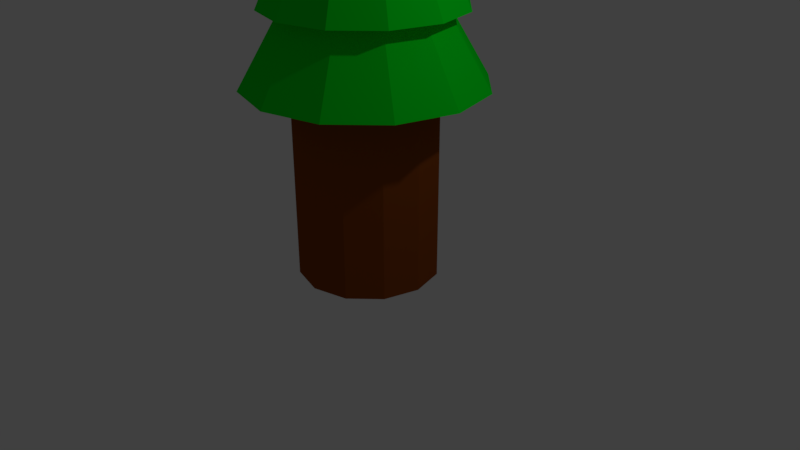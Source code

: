# Source: Tree4.blend  (saved by Blender 2.79.0; exported with 4.5.12 LTS)
import bpy
from mathutils import Matrix  # noqa: F401  (used for matrix-valued properties, if any)

bpy.ops.wm.read_factory_settings(use_empty=True)
scene = bpy.context.scene
scene.name = 'Scene'

# ---- collections
col_collection_1 = bpy.data.collections.new('Collection 1'); scene.collection.children.link(col_collection_1)

# ---- materials (node trees are filled in below, after node groups)
mat_material_001 = bpy.data.materials.new('Material.001')
mat_material_001.alpha_threshold = 0.0
mat_material_001.use_transparent_shadow = False
mat_material_001.diffuse_color = (0.0, 0.8, 0.01506, 1.0)
mat_material_001.roughness = 0.5
mat_material_002 = bpy.data.materials.new('Material.002')
mat_material_002.alpha_threshold = 0.0
mat_material_002.use_transparent_shadow = False
mat_material_002.diffuse_color = (0.2582, 0.05951, 0.006512, 1.0)
mat_material_002.roughness = 0.5

# ---- material node trees

# ---- world
world_world = bpy.data.worlds.new('World'); scene.world = world_world
world_world.color = (0.05088, 0.05088, 0.05088)
world_world.use_sun_shadow = False
world_world.sun_shadow_jitter_overblur = 0.0
world_world.cycles.sampling_method = 'MANUAL'

# ---- cameras
cam_camera = bpy.data.cameras.new('Camera')
cam_camera.clip_end = 100.0
cam_camera.lens = 35.0
cam_camera.sensor_width = 32.0
cam_camera.sensor_height = 18.0
cam_camera.ortho_scale = 7.314
cam_camera.dof.focus_distance = 0.0
cam_camera.dof.aperture_fstop = 128.0

# ---- lights
light_lamp = bpy.data.lights.new('Lamp', 'POINT')
light_lamp.transmission_factor = 0.0
light_lamp.cutoff_distance = 30.0
light_lamp.energy = 100.0
light_lamp.shadow_buffer_clip_start = 1.001
light_lamp.shadow_soft_size = 0.1
light_lamp.shadow_maximum_resolution = 0.006
light_lamp.use_absolute_resolution = True

# ---- meshes
me_cylinder = bpy.data.meshes.new('Cylinder')
me_cylinder.from_pydata([(-2.792e-08, 0.9, -0.1491), (-2.792e-08, 0.9, 2.111), (0.45, 0.7794, -0.1491), (0.45, 0.7794, 2.111), (0.7794, 0.45, -0.1491), (0.7794, 0.45, 2.111), (0.9, -6.622e-08, -0.1491), (0.9, -6.622e-08, 2.111), (0.7794, -0.45, -0.1491), (0.7794, -0.45, 2.111), (0.45, -0.7794, -0.1491), (0.45, -0.7794, 2.111), (1.08e-07, -0.9, -0.1491), (1.08e-07, -0.9, 2.111), (-0.45, -0.7794, -0.1491), (-0.45, -0.7794, 2.111), (-0.7794, -0.45, -0.1491), (-0.7794, -0.45, 2.111), (-0.9, -4.453e-07, -0.1491), (-0.9, -4.453e-07, 2.111), (-0.7794, 0.45, -0.1491), (-0.7794, 0.45, 2.111), (-0.45, 0.7794, -0.1491), (-0.45, 0.7794, 2.111), (0.75, 1.299, 2.275), (-2.991e-08, 1.5, 2.275), (1.299, 0.75, 2.275), (1.5, -8.997e-09, 2.275), (1.299, -0.75, 2.275), (0.75, -1.299, 2.275), (1.966e-07, -1.5, 2.275), (-0.75, -1.299, 2.275), (-1.299, -0.75, 2.275), (-1.5, -6.408e-07, 2.275), (-1.299, 0.75, 2.275), (-0.75, 1.299, 2.275), (0.4819, 0.8347, 3.18), (-4.19e-08, 0.9638, 3.18), (0.8347, 0.4819, 3.18), (0.9638, -7.238e-08, 3.18), (0.8347, -0.4819, 3.18), (0.4819, -0.8347, 3.18), (1.036e-07, -0.9638, 3.18), (-0.4819, -0.8347, 3.18), (-0.8347, -0.4819, 3.18), (-0.9638, -4.783e-07, 3.18), (-0.8347, 0.4819, 3.18), (-0.4819, 0.8347, 3.18), (0.6181, 1.071, 3.18), (-3.476e-08, 1.236, 3.18), (1.071, 0.6181, 3.18), (1.236, -4.004e-08, 3.18), (1.071, -0.6181, 3.18), (0.6181, -1.071, 3.18), (1.519e-07, -1.236, 3.18), (-0.6181, -1.071, 3.18), (-1.071, -0.6181, 3.18), (-1.236, -5.607e-07, 3.18), (-1.071, 0.6181, 3.18), (-0.6181, 1.071, 3.18), (0.37, 0.6409, 4.251), (-4.929e-08, 0.74, 4.251), (0.6409, 0.37, 4.251), (0.74, -9.297e-08, 4.251), (0.6409, -0.37, 4.251), (0.37, -0.6409, 4.251), (6.245e-08, -0.74, 4.251), (-0.37, -0.6409, 4.251), (-0.6409, -0.37, 4.251), (-0.74, -4.047e-07, 4.251), (-0.6409, 0.37, 4.251), (-0.37, 0.6409, 4.251), (0.4965, 0.86, 4.251), (-3.299e-08, 0.9931, 4.251), (0.86, 0.4965, 4.251), (0.9931, -6.937e-08, 4.251), (0.86, -0.4965, 4.251), (0.4965, -0.86, 4.251), (1.17e-07, -0.9931, 4.251), (-0.4965, -0.86, 4.251), (-0.86, -0.4965, 4.251), (-0.9931, -4.877e-07, 4.251), (-0.86, 0.4965, 4.251), (-0.4965, 0.86, 4.251), (0.2582, 0.4473, 5.043), (-5.879e-08, 0.5165, 5.043), (0.4473, 0.2582, 5.043), (0.5165, -1.091e-07, 5.043), (0.4473, -0.2582, 5.043), (0.2582, -0.4473, 5.043), (1.92e-08, -0.5165, 5.043), (-0.2582, -0.4473, 5.043), (-0.4473, -0.2582, 5.043), (-0.5165, -3.266e-07, 5.043), (-0.4473, 0.2582, 5.043), (-0.2582, 0.4473, 5.043), (0.3488, 0.6041, 5.043), (-4.279e-08, 0.6976, 5.043), (0.6041, 0.3488, 5.043), (0.6976, -9.571e-08, 5.043), (0.6041, -0.3488, 5.043), (0.3488, -0.6041, 5.043), (6.254e-08, -0.6976, 5.043), (-0.3488, -0.6041, 5.043), (-0.6041, -0.3488, 5.043), (-0.6976, -3.895e-07, 5.043), (-0.6041, 0.3488, 5.043), (-0.3488, 0.6041, 5.043), (0.1769, 0.3065, 5.762), (-4.244e-08, 0.3539, 5.762), (0.3065, 0.1769, 5.762), (0.3539, -1.21e-07, 5.762), (0.3065, -0.1769, 5.762), (0.1769, -0.3065, 5.762), (1.099e-08, -0.3539, 5.762), (-0.1769, -0.3065, 5.762), (-0.3065, -0.1769, 5.762), (-0.3539, -2.701e-07, 5.762), (-0.3065, 0.1769, 5.762), (-0.1769, 0.3065, 5.762), (0.2437, 0.4221, 5.762), (-2.843e-08, 0.4874, 5.762), (0.4221, 0.2437, 5.762), (0.4874, -1.103e-07, 5.762), (0.4221, -0.2437, 5.762), (0.2437, -0.4221, 5.762), (4.517e-08, -0.4874, 5.762), (-0.2437, -0.4221, 5.762), (-0.4221, -0.2437, 5.762), (-0.4874, -3.156e-07, 5.762), (-0.4221, 0.2437, 5.762), (-0.2437, 0.4221, 5.762), (-1.081e-07, -1.483e-07, 6.543)], [], [(0, 1, 3, 2), (2, 3, 5, 4), (4, 5, 7, 6), (6, 7, 9, 8), (8, 9, 11, 10), (10, 11, 13, 12), (12, 13, 15, 14), (14, 15, 17, 16), (16, 17, 19, 18), (18, 19, 21, 20), (7, 5, 26, 27), (20, 21, 23, 22), (22, 23, 1, 0), (0, 2, 4, 6, 8, 10, 12, 14, 16, 18, 20, 22), (31, 30, 42, 43), (23, 21, 34, 35), (5, 3, 24, 26), (21, 19, 33, 34), (19, 17, 32, 33), (17, 15, 31, 32), (15, 13, 30, 31), (13, 11, 29, 30), (11, 9, 28, 29), (9, 7, 27, 28), (1, 23, 35, 25), (3, 1, 25, 24), (43, 42, 54, 55), (28, 27, 39, 40), (35, 34, 46, 47), (24, 25, 37, 36), (32, 31, 43, 44), (29, 28, 40, 41), (25, 35, 47, 37), (26, 24, 36, 38), (33, 32, 44, 45), (30, 29, 41, 42), (27, 26, 38, 39), (34, 33, 45, 46), (58, 57, 69, 70), (40, 39, 51, 52), (47, 46, 58, 59), (36, 37, 49, 48), (44, 43, 55, 56), (41, 40, 52, 53), (37, 47, 59, 49), (38, 36, 48, 50), (45, 44, 56, 57), (42, 41, 53, 54), (39, 38, 50, 51), (46, 45, 57, 58), (63, 62, 74, 75), (55, 54, 66, 67), (52, 51, 63, 64), (59, 58, 70, 71), (48, 49, 61, 60), (56, 55, 67, 68), (53, 52, 64, 65), (49, 59, 71, 61), (50, 48, 60, 62), (57, 56, 68, 69), (54, 53, 65, 66), (51, 50, 62, 63), (75, 74, 86, 87), (70, 69, 81, 82), (67, 66, 78, 79), (64, 63, 75, 76), (71, 70, 82, 83), (60, 61, 73, 72), (68, 67, 79, 80), (65, 64, 76, 77), (61, 71, 83, 73), (62, 60, 72, 74), (69, 68, 80, 81), (66, 65, 77, 78), (90, 89, 101, 102), (82, 81, 93, 94), (79, 78, 90, 91), (76, 75, 87, 88), (83, 82, 94, 95), (72, 73, 85, 84), (80, 79, 91, 92), (77, 76, 88, 89), (73, 83, 95, 85), (74, 72, 84, 86), (81, 80, 92, 93), (78, 77, 89, 90), (102, 101, 113, 114), (87, 86, 98, 99), (94, 93, 105, 106), (91, 90, 102, 103), (88, 87, 99, 100), (95, 94, 106, 107), (84, 85, 97, 96), (92, 91, 103, 104), (89, 88, 100, 101), (85, 95, 107, 97), (86, 84, 96, 98), (93, 92, 104, 105), (117, 116, 128, 129), (99, 98, 110, 111), (106, 105, 117, 118), (103, 102, 114, 115), (100, 99, 111, 112), (107, 106, 118, 119), (96, 97, 109, 108), (104, 103, 115, 116), (101, 100, 112, 113), (97, 107, 119, 109), (98, 96, 108, 110), (105, 104, 116, 117), (122, 120, 132), (114, 113, 125, 126), (111, 110, 122, 123), (118, 117, 129, 130), (115, 114, 126, 127), (112, 111, 123, 124), (119, 118, 130, 131), (108, 109, 121, 120), (116, 115, 127, 128), (113, 112, 124, 125), (109, 119, 131, 121), (110, 108, 120, 122), (129, 128, 132), (126, 125, 132), (123, 122, 132), (130, 129, 132), (127, 126, 132), (124, 123, 132), (131, 130, 132), (120, 121, 132), (128, 127, 132), (125, 124, 132), (121, 131, 132)])
me_cylinder.polygons.foreach_set('material_index', [1, 1, 1, 1, 1, 1, 1, 1, 1, 1, 0, 1, 1, 1, 0, 0, 0, 0, 0, 0, 0, 0, 0, 0, 0, 0, 0, 0, 0, 0, 0, 0, 0, 0, 0, 0, 0, 0, 0, 0, 0, 0, 0, 0, 0, 0, 0, 0, 0, 0, 0, 0, 0, 0, 0, 0, 0, 0, 0, 0, 0, 0, 0, 0, 0, 0, 0, 0, 0, 0, 0, 0, 0, 0, 0, 0, 0, 0, 0, 0, 0, 0, 0, 0, 0, 0, 0, 0, 0, 0, 0, 0, 0, 0, 0, 0, 0, 0, 0, 0, 0, 0, 0, 0, 0, 0, 0, 0, 0, 0, 0, 0, 0, 0, 0, 0, 0, 0, 0, 0, 0, 0, 0, 0, 0, 0, 0, 0, 0, 0, 0, 0, 0])
me_cylinder.materials.append(mat_material_001)
me_cylinder.materials.append(mat_material_002)
me_cylinder.use_remesh_preserve_volume = False
me_cylinder.use_remesh_preserve_attributes = False
me_cylinder.use_mirror_vertex_groups = False
me_cylinder.update()

# ---- objects
ob_cylinder = bpy.data.objects.new('Cylinder', me_cylinder)
ob_lamp = bpy.data.objects.new('Lamp', light_lamp)
ob_camera = bpy.data.objects.new('Camera', cam_camera)

# ---- transforms, parenting, visibility, modifiers, constraints
ob_cylinder.location = (0.0, 0.0, 0.0)
ob_cylinder.lineart.crease_threshold = 0.0
ob_lamp.location = (4.076, 1.005, 5.904)
ob_lamp.rotation_euler = (0.6503, 0.05522, 1.866)
ob_lamp.lock_rotations_4d = False
ob_lamp.empty_display_type = 'ARROWS'
ob_lamp.color = (0.0, 0.0, 0.0, 0.0)
ob_lamp.lineart.crease_threshold = 0.0
ob_camera.location = (7.481, -6.508, 5.344)
ob_camera.rotation_euler = (1.109, 0.0, 0.8149)
ob_camera.lock_rotations_4d = False
ob_camera.empty_display_type = 'ARROWS'
ob_camera.color = (0.0, 0.0, 0.0, 0.0)
ob_camera.display_type = 'WIRE'
ob_camera.lineart.crease_threshold = 0.0

# ---- collection membership
col_collection_1.objects.link(ob_cylinder)
col_collection_1.objects.link(ob_lamp)
col_collection_1.objects.link(ob_camera)

# ---- scene / render settings (as saved in the file)
scene.camera = ob_camera
scene.frame_start = 1; scene.frame_end = 250; scene.frame_set(0)
scene.render.engine = 'BLENDER_EEVEE_NEXT'
scene.render.resolution_percentage = 50
scene.render.dither_intensity = 0.0
scene.cycles.use_denoising = False
scene.cycles.samples = 128
scene.cycles.sampling_pattern = 'TABULATED_SOBOL'
scene.cycles.use_adaptive_sampling = False
scene.cycles.use_light_tree = False
scene.cycles.blur_glossy = 0.0
scene.cycles.sample_clamp_indirect = 0.0
scene.view_settings.view_transform = 'Standard'
bpy.context.view_layer.update()

